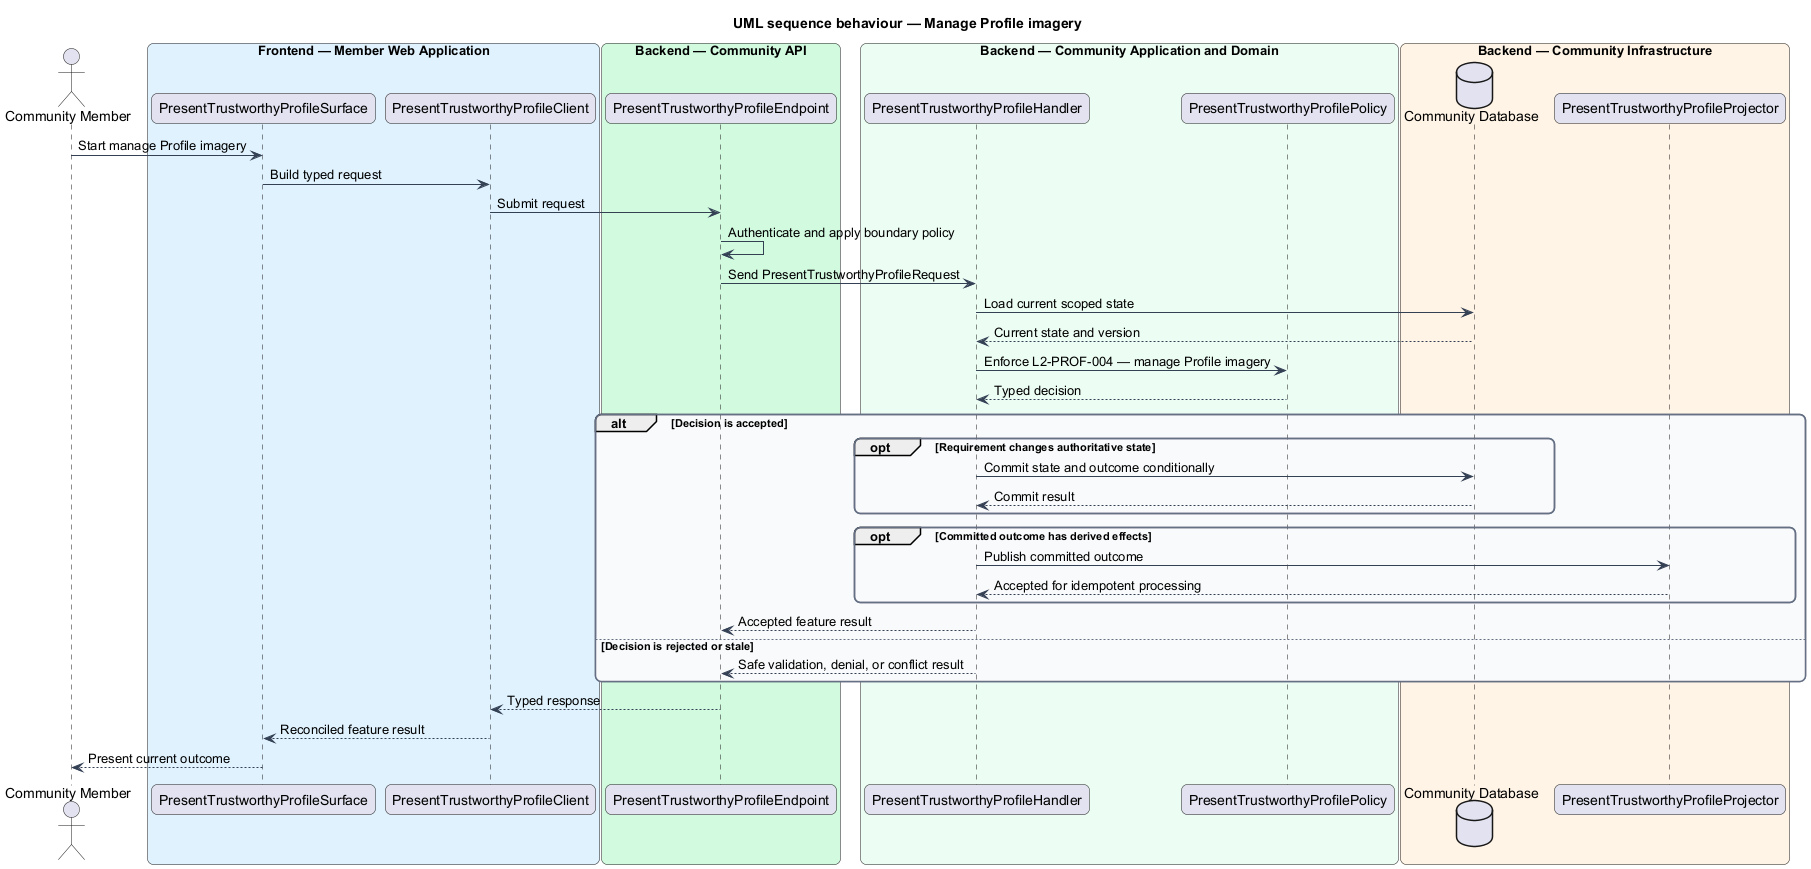

The diagram above was rendered by PlantUML. Its source (embedded in the PNG):
@startuml
title UML sequence behaviour — Manage Profile imagery
skinparam backgroundColor #FFFFFF
skinparam shadowing false
skinparam roundcorner 12
skinparam defaultFontName Arial
skinparam ArrowColor #344054
skinparam rectangle {
  BorderColor #344054
  FontColor #101828
}
skinparam package {
  BorderColor #667085
  FontColor #101828
  BackgroundColor #F9FAFB
}
actor "Community Member" as actor
box "Frontend — Member Web Application" #E0F2FE
  participant "PresentTrustworthyProfileSurface" as surface
  participant "PresentTrustworthyProfileClient" as client
end box
box "Backend — Community API" #D1FADF
  participant "PresentTrustworthyProfileEndpoint" as endpoint
end box
box "Backend — Community Application and Domain" #ECFDF3
  participant "PresentTrustworthyProfileHandler" as handler
  participant "PresentTrustworthyProfilePolicy" as policy
end box
box "Backend — Community Infrastructure" #FFF4E5
  database "Community Database" as store
  participant "PresentTrustworthyProfileProjector" as projector
end box

actor -> surface : Start manage Profile imagery
surface -> client : Build typed request
client -> endpoint : Submit request
endpoint -> endpoint : Authenticate and apply boundary policy
endpoint -> handler : Send PresentTrustworthyProfileRequest
handler -> store : Load current scoped state
store --> handler : Current state and version
handler -> policy : Enforce L2-PROF-004 — manage Profile imagery
policy --> handler : Typed decision
alt Decision is accepted
  opt Requirement changes authoritative state
    handler -> store : Commit state and outcome conditionally
    store --> handler : Commit result
  end
  opt Committed outcome has derived effects
    handler -> projector : Publish committed outcome
    projector --> handler : Accepted for idempotent processing
  end
  handler --> endpoint : Accepted feature result
else Decision is rejected or stale
  handler --> endpoint : Safe validation, denial, or conflict result
end
endpoint --> client : Typed response
client --> surface : Reconciled feature result
surface --> actor : Present current outcome
@enduml